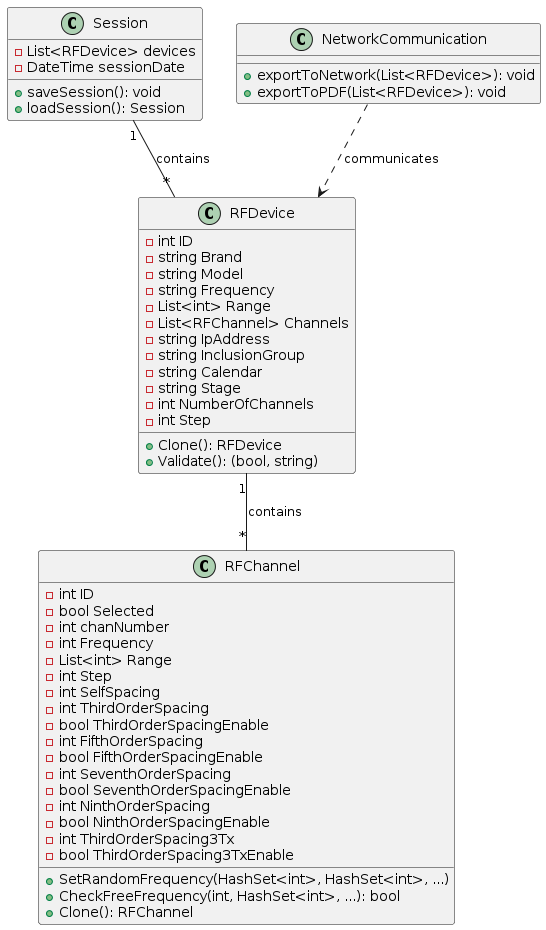

The diagram above was rendered by PlantUML. Its source (embedded in the PNG):
@startuml
class RFDevice {
    - int ID
    - string Brand
    - string Model
    - string Frequency
    - List<int> Range
    - List<RFChannel> Channels
    - string IpAddress
    - string InclusionGroup
    - string Calendar
    - string Stage
    - int NumberOfChannels
    - int Step
    + Clone(): RFDevice
    + Validate(): (bool, string)
}

class RFChannel {
    - int ID
    - bool Selected
    - int chanNumber
    - int Frequency
    - List<int> Range
    - int Step
    - int SelfSpacing
    - int ThirdOrderSpacing
    - bool ThirdOrderSpacingEnable
    - int FifthOrderSpacing
    - bool FifthOrderSpacingEnable
    - int SeventhOrderSpacing
    - bool SeventhOrderSpacingEnable
    - int NinthOrderSpacing
    - bool NinthOrderSpacingEnable
    - int ThirdOrderSpacing3Tx
    - bool ThirdOrderSpacing3TxEnable
    + SetRandomFrequency(HashSet<int>, HashSet<int>, ...)
    + CheckFreeFrequency(int, HashSet<int>, ...): bool
    + Clone(): RFChannel
}

class Session {
    - List<RFDevice> devices
    - DateTime sessionDate
    + saveSession(): void
    + loadSession(): Session
}

class NetworkCommunication {
    + exportToNetwork(List<RFDevice>): void
    + exportToPDF(List<RFDevice>): void
}

RFDevice "1" -- "*" RFChannel : contains
Session "1" -- "*" RFDevice : contains
NetworkCommunication ..> RFDevice : communicates
@enduml